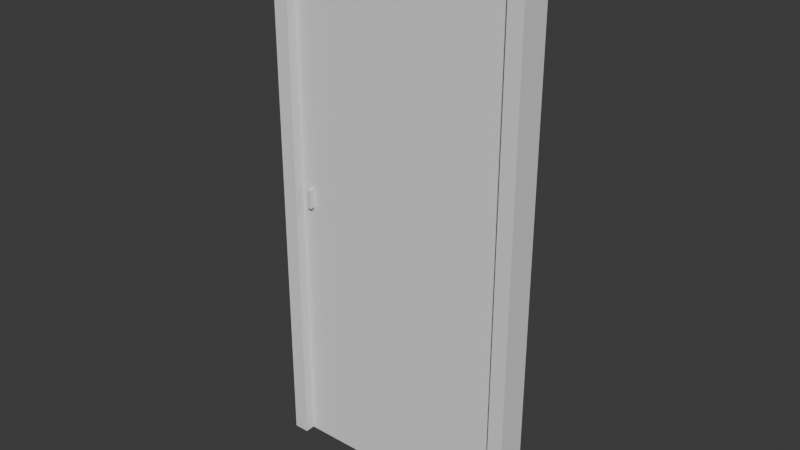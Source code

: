 # Source: door.blend  (saved by Blender 5.0.118; exported with 4.5.12 LTS)
import bpy
from mathutils import Matrix  # noqa: F401  (used for matrix-valued properties, if any)

bpy.ops.wm.read_factory_settings(use_empty=True)
scene = bpy.context.scene
scene.name = 'Scene'

# ---- world
world_world = bpy.data.worlds.new('World'); scene.world = world_world
world_world.use_nodes = True; world_world.node_tree.nodes.clear()
_N = world_world.node_tree.nodes; _L = world_world.node_tree.links
n0 = _N.new('ShaderNodeOutputWorld'); n0.name = 'World Output'; n0.location = (200, 100)
n1 = _N.new('ShaderNodeBackground'); n1.name = 'Background'; n1.location = (-200, 100)
n1.inputs[0].default_value = (0.05088, 0.05088, 0.05088, 1.0)
_L.new(n1.outputs[0], n0.inputs[0])
n0.is_active_output = True
world_world.color = (0.05088, 0.05088, 0.05088)
world_world.sun_shadow_jitter_overblur = 0.0

# ---- meshes
me_cube_001 = bpy.data.meshes.new('Cube.001')
me_cube_001.from_pydata([(-0.9037, -0.02, -1.052), (-0.9037, -0.02, 1.048), (-0.9037, 0.02, -1.052), (-0.9037, 0.02, 1.048), (-0.00373, -0.02, -1.052), (-0.00373, -0.02, 1.048), (-0.00373, 0.02, -1.052), (-0.00373, 0.02, 1.048), (-0.8654, -0.04219, -0.01866), (-0.8654, -0.04219, 0.05486), (-0.8654, 0.04219, -0.01866), (-0.8654, 0.04219, 0.05486), (-0.8462, -0.04219, -0.01866), (-0.8462, -0.04219, 0.05486), (-0.8462, 0.04219, -0.01866), (-0.8462, 0.04219, 0.05486)], [], [(0, 1, 3, 2), (2, 3, 7, 6), (6, 7, 5, 4), (4, 5, 1, 0), (2, 6, 4, 0), (7, 3, 1, 5), (8, 9, 11, 10), (10, 11, 15, 14), (14, 15, 13, 12), (12, 13, 9, 8), (10, 14, 12, 8), (15, 11, 9, 13)])
_uv = me_cube_001.uv_layers.new(name='UVMap')
_uv.uv.foreach_set('vector', [0.375, 0.0, 0.625, 0.0, 0.625, 0.25, 0.375, 0.25, 0.375, 0.25, 0.625, 0.25, 0.625, 0.5, 0.375, 0.5, 0.375, 0.5, 0.625, 0.5, 0.625, 0.75, 0.375, 0.75, 0.375, 0.75, 0.625, 0.75, 0.625, 1.0, 0.375, 1.0, 0.125, 0.5, 0.375, 0.5, 0.375, 0.75, 0.125, 0.75, 0.625, 0.5, 0.875, 0.5, 0.875, 0.75, 0.625, 0.75, 0.375, 0.0, 0.625, 0.0, 0.625, 0.25, 0.375, 0.25, 0.375, 0.25, 0.625, 0.25, 0.625, 0.5, 0.375, 0.5, 0.375, 0.5, 0.625, 0.5, 0.625, 0.75, 0.375, 0.75, 0.375, 0.75, 0.625, 0.75, 0.625, 1.0, 0.375, 1.0, 0.125, 0.5, 0.375, 0.5, 0.375, 0.75, 0.125, 0.75, 0.625, 0.5, 0.875, 0.5, 0.875, 0.75, 0.625, 0.75])
me_cube_001.update()
me_cube_002 = bpy.data.meshes.new('Cube.002')
me_cube_002.from_pydata([(-0.51, -0.06, -1.192e-07), (-0.51, -0.06, 2.1), (-0.51, 0.06, -1.192e-07), (-0.51, 0.06, 2.1), (-0.45, -0.06, -1.192e-07), (-0.45, -0.06, 2.1), (-0.45, 0.06, -1.192e-07), (-0.45, 0.06, 2.1), (0.45, -0.06, -1.192e-07), (0.45, -0.06, 2.1), (0.45, 0.06, -1.192e-07), (0.45, 0.06, 2.1), (0.51, -0.06, -1.192e-07), (0.51, -0.06, 2.1), (0.51, 0.06, -1.192e-07), (0.51, 0.06, 2.1), (-0.51, -0.06, 2.1), (-0.51, -0.06, 2.16), (-0.51, 0.06, 2.1), (-0.51, 0.06, 2.16), (0.51, -0.06, 2.1), (0.51, -0.06, 2.16), (0.51, 0.06, 2.1), (0.51, 0.06, 2.16)], [], [(0, 1, 3, 2), (2, 3, 7, 6), (6, 7, 5, 4), (4, 5, 1, 0), (2, 6, 4, 0), (7, 3, 1, 5), (8, 9, 11, 10), (10, 11, 15, 14), (14, 15, 13, 12), (12, 13, 9, 8), (10, 14, 12, 8), (15, 11, 9, 13), (16, 17, 19, 18), (18, 19, 23, 22), (22, 23, 21, 20), (20, 21, 17, 16), (18, 22, 20, 16), (23, 19, 17, 21)])
_uv = me_cube_002.uv_layers.new(name='UVMap')
_uv.uv.foreach_set('vector', [0.375, 0.0, 0.625, 0.0, 0.625, 0.25, 0.375, 0.25, 0.375, 0.25, 0.625, 0.25, 0.625, 0.5, 0.375, 0.5, 0.375, 0.5, 0.625, 0.5, 0.625, 0.75, 0.375, 0.75, 0.375, 0.75, 0.625, 0.75, 0.625, 1.0, 0.375, 1.0, 0.125, 0.5, 0.375, 0.5, 0.375, 0.75, 0.125, 0.75, 0.625, 0.5, 0.875, 0.5, 0.875, 0.75, 0.625, 0.75, 0.375, 0.0, 0.625, 0.0, 0.625, 0.25, 0.375, 0.25, 0.375, 0.25, 0.625, 0.25, 0.625, 0.5, 0.375, 0.5, 0.375, 0.5, 0.625, 0.5, 0.625, 0.75, 0.375, 0.75, 0.375, 0.75, 0.625, 0.75, 0.625, 1.0, 0.375, 1.0, 0.125, 0.5, 0.375, 0.5, 0.375, 0.75, 0.125, 0.75, 0.625, 0.5, 0.875, 0.5, 0.875, 0.75, 0.625, 0.75, 0.375, 0.0, 0.625, 0.0, 0.625, 0.25, 0.375, 0.25, 0.375, 0.25, 0.625, 0.25, 0.625, 0.5, 0.375, 0.5, 0.375, 0.5, 0.625, 0.5, 0.625, 0.75, 0.375, 0.75, 0.375, 0.75, 0.625, 0.75, 0.625, 1.0, 0.375, 1.0, 0.125, 0.5, 0.375, 0.5, 0.375, 0.75, 0.125, 0.75, 0.625, 0.5, 0.875, 0.5, 0.875, 0.75, 0.625, 0.75])
me_cube_002.update()

# ---- objects
ob_door = bpy.data.objects.new('Door', me_cube_001)
ob_doorframe = bpy.data.objects.new('DoorFrame', me_cube_002)

# ---- transforms, parenting, visibility, modifiers, constraints
ob_door.parent = ob_doorframe
ob_door.location = (0.4537, 0.0, 1.052)
ob_doorframe.location = (0.0, 0.0, 0.0)

# ---- collection membership
scene.collection.objects.link(ob_door)
scene.collection.objects.link(ob_doorframe)

# ---- scene / render settings (as saved in the file)
scene.frame_start = 1; scene.frame_end = 250; scene.frame_set(1)
scene.render.engine = 'BLENDER_EEVEE_NEXT'
scene.render.bake_bias = 0.0
scene.render.bake_samples = 0
scene.cycles.sampling_pattern = 'TABULATED_SOBOL'
scene.eevee.use_volume_custom_range = False
bpy.context.view_layer.update()

# ---- added for rendering (the .blend has no active camera and no usable light): camera, sun
cam_auto = bpy.data.cameras.new('AutoCamera')
cam_auto.lens = 50.0
cam_auto.sensor_width = 36.0
cam_auto.clip_end = 1000.0
ob_auto_camera = bpy.data.objects.new('AutoCamera', cam_auto)
scene.collection.objects.link(ob_auto_camera)
ob_auto_camera.location = (2.21289, -2.65547, 2.85031)
ob_auto_camera.rotation_euler = (1.09748, -7.21219e-08, 0.694738)
scene.camera = ob_auto_camera
light_auto_sun = bpy.data.lights.new('AutoSun', 'SUN')
light_auto_sun.energy = 3.0
light_auto_sun.angle = 0.0523599
ob_auto_sun = bpy.data.objects.new('AutoSun', light_auto_sun)
scene.collection.objects.link(ob_auto_sun)
ob_auto_sun.rotation_euler = (0.872665, 0.174533, 0.523599)
bpy.context.view_layer.update()
